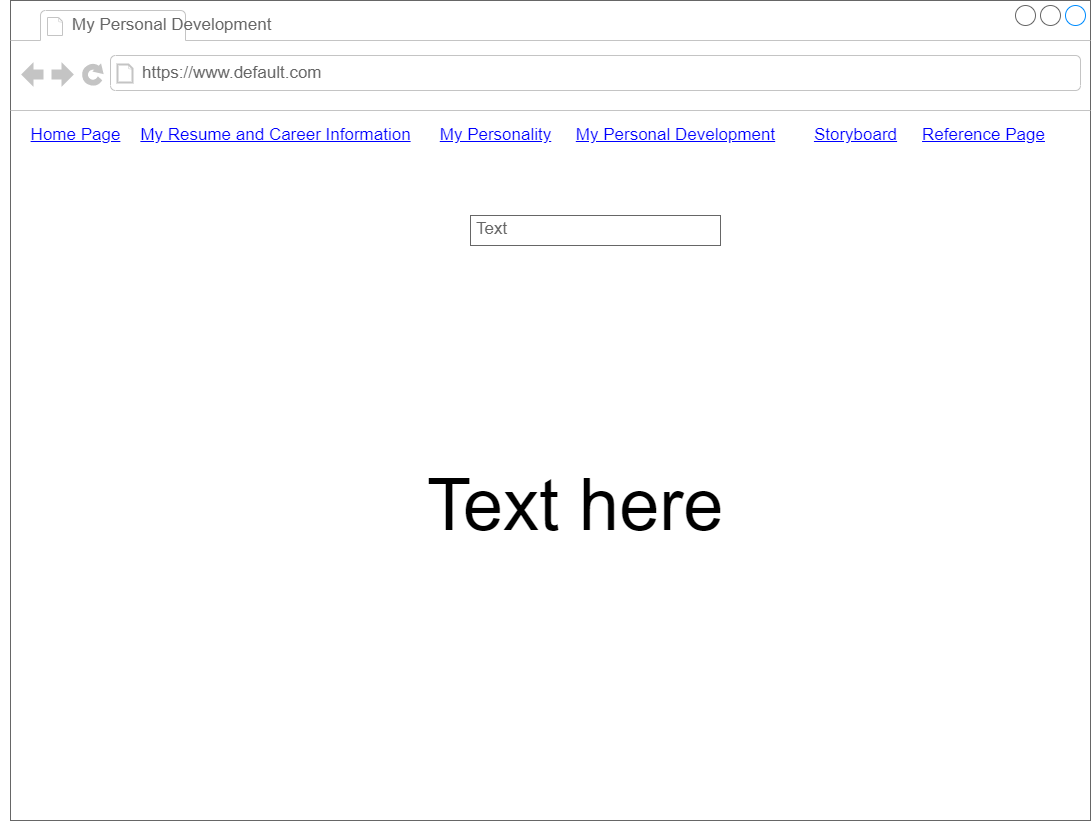

The diagram above was exported from draw.io. Its source (the exported page's mxGraphModel, read from the mxfile embedded in the PNG):
<mxGraphModel dx="1472" dy="677" grid="1" gridSize="10" guides="1" tooltips="1" connect="1" arrows="1" fold="1" page="1" pageScale="1" pageWidth="850" pageHeight="1100" math="0" shadow="0">
  <root>
    <mxCell id="0" />
    <mxCell id="1" parent="0" />
    <mxCell id="G4NQ3e3dheKYqVWZuD_J-1" value="" style="strokeWidth=1;shadow=0;dashed=0;align=center;html=1;shape=mxgraph.mockup.containers.browserWindow;rSize=0;strokeColor=#666666;mainText=,;recursiveResize=0;rounded=0;labelBackgroundColor=none;fontFamily=Verdana;fontSize=12" vertex="1" parent="1">
      <mxGeometry x="150" y="70" width="1080" height="820" as="geometry" />
    </mxCell>
    <mxCell id="G4NQ3e3dheKYqVWZuD_J-2" value="My Personal Development" style="strokeWidth=1;shadow=0;dashed=0;align=center;html=1;shape=mxgraph.mockup.containers.anchor;fontSize=17;fontColor=#666666;align=left;" vertex="1" parent="G4NQ3e3dheKYqVWZuD_J-1">
      <mxGeometry x="60" y="12" width="110" height="26" as="geometry" />
    </mxCell>
    <mxCell id="G4NQ3e3dheKYqVWZuD_J-3" value="https://www.default.com" style="strokeWidth=1;shadow=0;dashed=0;align=center;html=1;shape=mxgraph.mockup.containers.anchor;rSize=0;fontSize=17;fontColor=#666666;align=left;" vertex="1" parent="G4NQ3e3dheKYqVWZuD_J-1">
      <mxGeometry x="130" y="60" width="250" height="26" as="geometry" />
    </mxCell>
    <mxCell id="G4NQ3e3dheKYqVWZuD_J-4" value="&lt;div style=&quot;text-align: center;&quot;&gt;&lt;span style=&quot;font-size: 72px; background-color: initial; white-space: pre;&quot;&gt;&#09;&lt;/span&gt;&lt;span style=&quot;font-size: 72px; background-color: initial;&quot;&gt;Text here&lt;/span&gt;&lt;/div&gt;" style="text;spacingTop=-5;whiteSpace=wrap;html=1;align=left;fontSize=12;fontFamily=Helvetica;fillColor=none;strokeColor=none;rounded=0;shadow=1;labelBackgroundColor=none;" vertex="1" parent="G4NQ3e3dheKYqVWZuD_J-1">
      <mxGeometry x="255" y="460" width="570" height="110" as="geometry" />
    </mxCell>
    <mxCell id="G4NQ3e3dheKYqVWZuD_J-5" value="" style="strokeWidth=1;shadow=0;dashed=0;align=center;html=1;shape=mxgraph.mockup.navigation.anchor;fontSize=17;fontColor=#008cff;fontStyle=1;" vertex="1" parent="G4NQ3e3dheKYqVWZuD_J-1">
      <mxGeometry x="840" y="120" width="30" height="30" as="geometry" />
    </mxCell>
    <mxCell id="G4NQ3e3dheKYqVWZuD_J-6" value="" style="strokeWidth=1;shadow=0;dashed=0;align=center;html=1;shape=mxgraph.mockup.navigation.anchor;fontSize=17;fontColor=#666666;fontStyle=1;" vertex="1" parent="G4NQ3e3dheKYqVWZuD_J-1">
      <mxGeometry x="600" y="120" width="147.5" height="30" as="geometry" />
    </mxCell>
    <mxCell id="G4NQ3e3dheKYqVWZuD_J-7" value="" style="strokeWidth=1;shadow=0;dashed=0;align=center;html=1;shape=mxgraph.mockup.navigation.anchor;fontSize=17;fontColor=#666666;fontStyle=1;" vertex="1" parent="G4NQ3e3dheKYqVWZuD_J-1">
      <mxGeometry x="900" y="120" width="147.5" height="30" as="geometry" />
    </mxCell>
    <mxCell id="G4NQ3e3dheKYqVWZuD_J-8" value="Home Page" style="shape=rectangle;strokeColor=none;fillColor=none;linkText=;fontSize=17;fontColor=#0000ff;fontStyle=4;html=1;align=center;" vertex="1" parent="G4NQ3e3dheKYqVWZuD_J-1">
      <mxGeometry x="-10" y="120" width="150" height="30" as="geometry" />
    </mxCell>
    <mxCell id="G4NQ3e3dheKYqVWZuD_J-9" value="My Resume and Career Information" style="shape=rectangle;strokeColor=none;fillColor=none;linkText=;fontSize=17;fontColor=#0000ff;fontStyle=4;html=1;align=center;" vertex="1" parent="G4NQ3e3dheKYqVWZuD_J-1">
      <mxGeometry x="190" y="120" width="150" height="30" as="geometry" />
    </mxCell>
    <mxCell id="G4NQ3e3dheKYqVWZuD_J-10" value="My Personality" style="shape=rectangle;strokeColor=none;fillColor=none;linkText=;fontSize=17;fontColor=#0000ff;fontStyle=4;html=1;align=center;" vertex="1" parent="G4NQ3e3dheKYqVWZuD_J-1">
      <mxGeometry x="410" y="120" width="150" height="30" as="geometry" />
    </mxCell>
    <mxCell id="G4NQ3e3dheKYqVWZuD_J-11" value="My Personal Development" style="shape=rectangle;strokeColor=none;fillColor=none;linkText=;fontSize=17;fontColor=#0000ff;fontStyle=4;html=1;align=center;" vertex="1" parent="G4NQ3e3dheKYqVWZuD_J-1">
      <mxGeometry x="590" y="120" width="150" height="30" as="geometry" />
    </mxCell>
    <mxCell id="G4NQ3e3dheKYqVWZuD_J-12" value="Storyboard" style="shape=rectangle;strokeColor=none;fillColor=none;linkText=;fontSize=17;fontColor=#0000ff;fontStyle=4;html=1;align=center;" vertex="1" parent="G4NQ3e3dheKYqVWZuD_J-1">
      <mxGeometry x="770" y="120" width="150" height="30" as="geometry" />
    </mxCell>
    <mxCell id="G4NQ3e3dheKYqVWZuD_J-13" value="Reference Page" style="shape=rectangle;strokeColor=none;fillColor=none;linkText=;fontSize=17;fontColor=#0000ff;fontStyle=4;html=1;align=center;" vertex="1" parent="G4NQ3e3dheKYqVWZuD_J-1">
      <mxGeometry x="897.5" y="120" width="150" height="30" as="geometry" />
    </mxCell>
    <mxCell id="G4NQ3e3dheKYqVWZuD_J-16" value="Text" style="strokeWidth=1;shadow=0;dashed=0;align=center;html=1;shape=mxgraph.mockup.text.textBox;fontColor=#666666;align=left;fontSize=17;spacingLeft=4;spacingTop=-3;strokeColor=#666666;mainText=" vertex="1" parent="G4NQ3e3dheKYqVWZuD_J-1">
      <mxGeometry x="460" y="215" width="250" height="30" as="geometry" />
    </mxCell>
  </root>
</mxGraphModel>